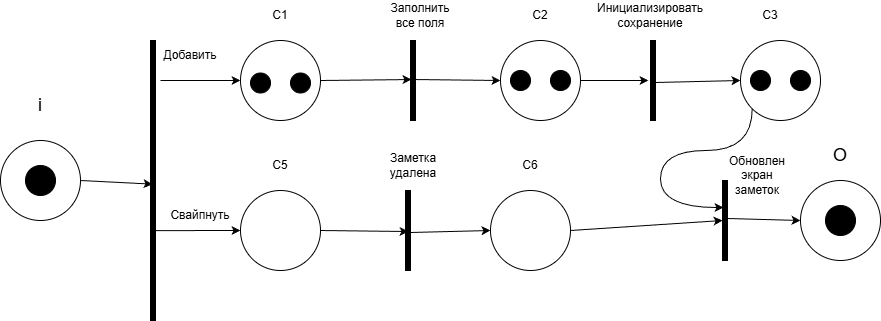

The diagram above was exported from draw.io. Its source (the exported page's mxGraphModel, read from the mxfile embedded in the PNG):
<mxGraphModel dx="1388" dy="619" grid="1" gridSize="10" guides="1" tooltips="1" connect="1" arrows="1" fold="1" page="1" pageScale="1" pageWidth="827" pageHeight="1169" math="0" shadow="0">
  <root>
    <mxCell id="0" />
    <mxCell id="1" parent="0" />
    <mxCell id="XyghBm_GfM5uGILi0Ex6-1" value="" style="html=1;points=[];perimeter=orthogonalPerimeter;fillColor=strokeColor;" vertex="1" parent="1">
      <mxGeometry x="250" y="320" width="5" height="280" as="geometry" />
    </mxCell>
    <mxCell id="XyghBm_GfM5uGILi0Ex6-2" value="" style="endArrow=classic;html=1;rounded=0;exitX=1;exitY=0.5;exitDx=0;exitDy=0;entryX=0.4;entryY=0.513;entryDx=0;entryDy=0;entryPerimeter=0;" edge="1" parent="1" source="XyghBm_GfM5uGILi0Ex6-5" target="XyghBm_GfM5uGILi0Ex6-1">
      <mxGeometry width="50" height="50" relative="1" as="geometry">
        <mxPoint x="160" y="360" as="sourcePoint" />
        <mxPoint x="230" y="360" as="targetPoint" />
      </mxGeometry>
    </mxCell>
    <mxCell id="XyghBm_GfM5uGILi0Ex6-3" value="&lt;font style=&quot;font-size: 18px;&quot;&gt;i&lt;/font&gt;" style="text;html=1;whiteSpace=wrap;strokeColor=none;fillColor=none;align=center;verticalAlign=middle;rounded=0;" vertex="1" parent="1">
      <mxGeometry x="110" y="370" width="60" height="30" as="geometry" />
    </mxCell>
    <mxCell id="XyghBm_GfM5uGILi0Ex6-4" value="" style="ellipse;whiteSpace=wrap;html=1;aspect=fixed;" vertex="1" parent="1">
      <mxGeometry x="340" y="320" width="80" height="80" as="geometry" />
    </mxCell>
    <mxCell id="XyghBm_GfM5uGILi0Ex6-5" value="" style="ellipse;whiteSpace=wrap;html=1;aspect=fixed;" vertex="1" parent="1">
      <mxGeometry x="100" y="420" width="80" height="80" as="geometry" />
    </mxCell>
    <mxCell id="XyghBm_GfM5uGILi0Ex6-6" value="" style="endArrow=classic;html=1;rounded=0;entryX=0;entryY=0.5;entryDx=0;entryDy=0;exitX=2;exitY=0.143;exitDx=0;exitDy=0;exitPerimeter=0;" edge="1" parent="1" source="XyghBm_GfM5uGILi0Ex6-1" target="XyghBm_GfM5uGILi0Ex6-4">
      <mxGeometry width="50" height="50" relative="1" as="geometry">
        <mxPoint x="300" y="350" as="sourcePoint" />
        <mxPoint x="300" y="400" as="targetPoint" />
      </mxGeometry>
    </mxCell>
    <mxCell id="XyghBm_GfM5uGILi0Ex6-7" value="Добавить" style="text;html=1;whiteSpace=wrap;strokeColor=none;fillColor=none;align=center;verticalAlign=middle;rounded=0;" vertex="1" parent="1">
      <mxGeometry x="260" y="320" width="60" height="30" as="geometry" />
    </mxCell>
    <mxCell id="XyghBm_GfM5uGILi0Ex6-8" value="" style="html=1;points=[];perimeter=orthogonalPerimeter;fillColor=strokeColor;" vertex="1" parent="1">
      <mxGeometry x="510" y="320" width="5" height="80" as="geometry" />
    </mxCell>
    <mxCell id="XyghBm_GfM5uGILi0Ex6-9" value="" style="endArrow=classic;html=1;rounded=0;exitX=1;exitY=0.5;exitDx=0;exitDy=0;entryX=0.2;entryY=0.488;entryDx=0;entryDy=0;entryPerimeter=0;" edge="1" parent="1" source="XyghBm_GfM5uGILi0Ex6-4" target="XyghBm_GfM5uGILi0Ex6-8">
      <mxGeometry width="50" height="50" relative="1" as="geometry">
        <mxPoint x="490" y="400" as="sourcePoint" />
        <mxPoint x="500" y="360" as="targetPoint" />
      </mxGeometry>
    </mxCell>
    <mxCell id="XyghBm_GfM5uGILi0Ex6-10" value="Заполнить все поля" style="text;html=1;whiteSpace=wrap;strokeColor=none;fillColor=none;align=center;verticalAlign=middle;rounded=0;" vertex="1" parent="1">
      <mxGeometry x="490" y="280" width="60" height="30" as="geometry" />
    </mxCell>
    <mxCell id="XyghBm_GfM5uGILi0Ex6-11" value="" style="ellipse;whiteSpace=wrap;html=1;aspect=fixed;" vertex="1" parent="1">
      <mxGeometry x="600" y="320" width="80" height="80" as="geometry" />
    </mxCell>
    <mxCell id="XyghBm_GfM5uGILi0Ex6-12" value="" style="endArrow=classic;html=1;rounded=0;exitX=1;exitY=0.488;exitDx=0;exitDy=0;exitPerimeter=0;entryX=0;entryY=0.5;entryDx=0;entryDy=0;" edge="1" parent="1" source="XyghBm_GfM5uGILi0Ex6-8" target="XyghBm_GfM5uGILi0Ex6-11">
      <mxGeometry width="50" height="50" relative="1" as="geometry">
        <mxPoint x="570" y="440" as="sourcePoint" />
        <mxPoint x="620" y="390" as="targetPoint" />
      </mxGeometry>
    </mxCell>
    <mxCell id="XyghBm_GfM5uGILi0Ex6-13" value="" style="html=1;points=[];perimeter=orthogonalPerimeter;fillColor=strokeColor;" vertex="1" parent="1">
      <mxGeometry x="750" y="320" width="5" height="80" as="geometry" />
    </mxCell>
    <mxCell id="XyghBm_GfM5uGILi0Ex6-14" value="" style="endArrow=classic;html=1;rounded=0;exitX=1;exitY=0.5;exitDx=0;exitDy=0;entryX=-0.4;entryY=0.5;entryDx=0;entryDy=0;entryPerimeter=0;" edge="1" parent="1" source="XyghBm_GfM5uGILi0Ex6-11" target="XyghBm_GfM5uGILi0Ex6-13">
      <mxGeometry width="50" height="50" relative="1" as="geometry">
        <mxPoint x="640" y="460" as="sourcePoint" />
        <mxPoint x="690" y="410" as="targetPoint" />
      </mxGeometry>
    </mxCell>
    <mxCell id="XyghBm_GfM5uGILi0Ex6-15" value="Инициализировать&lt;div&gt;сохранение&lt;/div&gt;" style="text;html=1;whiteSpace=wrap;strokeColor=none;fillColor=none;align=center;verticalAlign=middle;rounded=0;" vertex="1" parent="1">
      <mxGeometry x="720" y="280" width="60" height="30" as="geometry" />
    </mxCell>
    <mxCell id="XyghBm_GfM5uGILi0Ex6-16" value="" style="ellipse;whiteSpace=wrap;html=1;aspect=fixed;" vertex="1" parent="1">
      <mxGeometry x="840" y="320" width="80" height="80" as="geometry" />
    </mxCell>
    <mxCell id="XyghBm_GfM5uGILi0Ex6-17" value="" style="endArrow=classic;html=1;rounded=0;exitX=1;exitY=0.525;exitDx=0;exitDy=0;exitPerimeter=0;entryX=0;entryY=0.5;entryDx=0;entryDy=0;" edge="1" parent="1" source="XyghBm_GfM5uGILi0Ex6-13" target="XyghBm_GfM5uGILi0Ex6-16">
      <mxGeometry width="50" height="50" relative="1" as="geometry">
        <mxPoint x="830" y="440" as="sourcePoint" />
        <mxPoint x="880" y="390" as="targetPoint" />
      </mxGeometry>
    </mxCell>
    <mxCell id="XyghBm_GfM5uGILi0Ex6-18" value="" style="html=1;points=[];perimeter=orthogonalPerimeter;fillColor=strokeColor;" vertex="1" parent="1">
      <mxGeometry x="822" y="460" width="5" height="80" as="geometry" />
    </mxCell>
    <mxCell id="XyghBm_GfM5uGILi0Ex6-19" value="Обновлен экран заметок" style="text;html=1;whiteSpace=wrap;strokeColor=none;fillColor=none;align=center;verticalAlign=middle;rounded=0;" vertex="1" parent="1">
      <mxGeometry x="827" y="440" width="60" height="30" as="geometry" />
    </mxCell>
    <mxCell id="XyghBm_GfM5uGILi0Ex6-20" value="" style="endArrow=classic;html=1;rounded=0;exitX=0;exitY=1;exitDx=0;exitDy=0;edgeStyle=orthogonalEdgeStyle;curved=1;entryX=0.2;entryY=0.338;entryDx=0;entryDy=0;entryPerimeter=0;" edge="1" parent="1" source="XyghBm_GfM5uGILi0Ex6-16" target="XyghBm_GfM5uGILi0Ex6-18">
      <mxGeometry width="50" height="50" relative="1" as="geometry">
        <mxPoint x="610" y="450" as="sourcePoint" />
        <mxPoint x="110" y="520" as="targetPoint" />
        <Array as="points">
          <mxPoint x="852" y="430" />
          <mxPoint x="760" y="430" />
          <mxPoint x="760" y="487" />
        </Array>
      </mxGeometry>
    </mxCell>
    <mxCell id="XyghBm_GfM5uGILi0Ex6-21" value="" style="ellipse;whiteSpace=wrap;html=1;aspect=fixed;" vertex="1" parent="1">
      <mxGeometry x="900" y="460" width="80" height="80" as="geometry" />
    </mxCell>
    <mxCell id="XyghBm_GfM5uGILi0Ex6-22" value="" style="endArrow=classic;html=1;rounded=0;exitX=1;exitY=0.475;exitDx=0;exitDy=0;exitPerimeter=0;entryX=0;entryY=0.5;entryDx=0;entryDy=0;" edge="1" parent="1" source="XyghBm_GfM5uGILi0Ex6-18" target="XyghBm_GfM5uGILi0Ex6-21">
      <mxGeometry width="50" height="50" relative="1" as="geometry">
        <mxPoint x="170" y="590" as="sourcePoint" />
        <mxPoint x="220" y="540" as="targetPoint" />
      </mxGeometry>
    </mxCell>
    <mxCell id="XyghBm_GfM5uGILi0Ex6-23" value="C1" style="text;html=1;whiteSpace=wrap;strokeColor=none;fillColor=none;align=center;verticalAlign=middle;rounded=0;" vertex="1" parent="1">
      <mxGeometry x="350" y="280" width="60" height="30" as="geometry" />
    </mxCell>
    <mxCell id="XyghBm_GfM5uGILi0Ex6-24" value="C2" style="text;html=1;whiteSpace=wrap;strokeColor=none;fillColor=none;align=center;verticalAlign=middle;rounded=0;" vertex="1" parent="1">
      <mxGeometry x="610" y="280" width="60" height="30" as="geometry" />
    </mxCell>
    <mxCell id="XyghBm_GfM5uGILi0Ex6-25" value="C3" style="text;html=1;whiteSpace=wrap;strokeColor=none;fillColor=none;align=center;verticalAlign=middle;rounded=0;" vertex="1" parent="1">
      <mxGeometry x="840" y="280" width="60" height="30" as="geometry" />
    </mxCell>
    <mxCell id="XyghBm_GfM5uGILi0Ex6-26" value="&lt;font style=&quot;font-size: 18px;&quot;&gt;O&lt;/font&gt;" style="text;html=1;whiteSpace=wrap;strokeColor=none;fillColor=none;align=center;verticalAlign=middle;rounded=0;" vertex="1" parent="1">
      <mxGeometry x="910" y="420" width="60" height="30" as="geometry" />
    </mxCell>
    <mxCell id="XyghBm_GfM5uGILi0Ex6-27" value="" style="ellipse;whiteSpace=wrap;html=1;aspect=fixed;" vertex="1" parent="1">
      <mxGeometry x="340" y="470" width="80" height="80" as="geometry" />
    </mxCell>
    <mxCell id="XyghBm_GfM5uGILi0Ex6-28" value="C5" style="text;html=1;whiteSpace=wrap;strokeColor=none;fillColor=none;align=center;verticalAlign=middle;rounded=0;" vertex="1" parent="1">
      <mxGeometry x="350" y="430" width="60" height="30" as="geometry" />
    </mxCell>
    <mxCell id="XyghBm_GfM5uGILi0Ex6-29" value="" style="endArrow=classic;html=1;rounded=0;entryX=0;entryY=0.5;entryDx=0;entryDy=0;exitX=0.2;exitY=0.679;exitDx=0;exitDy=0;exitPerimeter=0;" edge="1" parent="1" source="XyghBm_GfM5uGILi0Ex6-1" target="XyghBm_GfM5uGILi0Ex6-27">
      <mxGeometry width="50" height="50" relative="1" as="geometry">
        <mxPoint x="280" y="530" as="sourcePoint" />
        <mxPoint x="330" y="480" as="targetPoint" />
      </mxGeometry>
    </mxCell>
    <mxCell id="XyghBm_GfM5uGILi0Ex6-30" value="Свайпнуть" style="text;html=1;whiteSpace=wrap;strokeColor=none;fillColor=none;align=center;verticalAlign=middle;rounded=0;" vertex="1" parent="1">
      <mxGeometry x="270" y="480" width="60" height="30" as="geometry" />
    </mxCell>
    <mxCell id="XyghBm_GfM5uGILi0Ex6-31" value="" style="ellipse;whiteSpace=wrap;html=1;aspect=fixed;" vertex="1" parent="1">
      <mxGeometry x="590" y="470" width="80" height="80" as="geometry" />
    </mxCell>
    <mxCell id="XyghBm_GfM5uGILi0Ex6-32" value="C6" style="text;html=1;whiteSpace=wrap;strokeColor=none;fillColor=none;align=center;verticalAlign=middle;rounded=0;" vertex="1" parent="1">
      <mxGeometry x="600" y="430" width="60" height="30" as="geometry" />
    </mxCell>
    <mxCell id="XyghBm_GfM5uGILi0Ex6-33" value="" style="endArrow=classic;html=1;rounded=0;exitX=1;exitY=0.5;exitDx=0;exitDy=0;entryX=0.6;entryY=0.513;entryDx=0;entryDy=0;entryPerimeter=0;" edge="1" parent="1" source="XyghBm_GfM5uGILi0Ex6-27" target="XyghBm_GfM5uGILi0Ex6-34">
      <mxGeometry width="50" height="50" relative="1" as="geometry">
        <mxPoint x="420" y="510" as="sourcePoint" />
        <mxPoint x="470" y="510" as="targetPoint" />
      </mxGeometry>
    </mxCell>
    <mxCell id="XyghBm_GfM5uGILi0Ex6-34" value="" style="html=1;points=[];perimeter=orthogonalPerimeter;fillColor=strokeColor;" vertex="1" parent="1">
      <mxGeometry x="505" y="470" width="5" height="80" as="geometry" />
    </mxCell>
    <mxCell id="XyghBm_GfM5uGILi0Ex6-35" value="Заметка удалена" style="text;html=1;whiteSpace=wrap;strokeColor=none;fillColor=none;align=center;verticalAlign=middle;rounded=0;" vertex="1" parent="1">
      <mxGeometry x="482.5" y="430" width="60" height="30" as="geometry" />
    </mxCell>
    <mxCell id="XyghBm_GfM5uGILi0Ex6-36" value="" style="endArrow=classic;html=1;rounded=0;exitX=1;exitY=0.525;exitDx=0;exitDy=0;exitPerimeter=0;entryX=0;entryY=0.5;entryDx=0;entryDy=0;" edge="1" parent="1" source="XyghBm_GfM5uGILi0Ex6-34" target="XyghBm_GfM5uGILi0Ex6-31">
      <mxGeometry width="50" height="50" relative="1" as="geometry">
        <mxPoint x="540" y="520" as="sourcePoint" />
        <mxPoint x="590" y="470" as="targetPoint" />
      </mxGeometry>
    </mxCell>
    <mxCell id="XyghBm_GfM5uGILi0Ex6-37" value="" style="endArrow=classic;html=1;rounded=0;exitX=1;exitY=0.5;exitDx=0;exitDy=0;entryX=0;entryY=0.5;entryDx=0;entryDy=0;entryPerimeter=0;" edge="1" parent="1" source="XyghBm_GfM5uGILi0Ex6-31" target="XyghBm_GfM5uGILi0Ex6-18">
      <mxGeometry width="50" height="50" relative="1" as="geometry">
        <mxPoint x="720" y="530" as="sourcePoint" />
        <mxPoint x="770" y="480" as="targetPoint" />
      </mxGeometry>
    </mxCell>
    <mxCell id="XyghBm_GfM5uGILi0Ex6-38" value="" style="ellipse;fillColor=strokeColor;html=1;" vertex="1" parent="1">
      <mxGeometry x="125" y="445" width="30" height="30" as="geometry" />
    </mxCell>
    <mxCell id="XyghBm_GfM5uGILi0Ex6-40" value="" style="ellipse;fillColor=strokeColor;html=1;" vertex="1" parent="1">
      <mxGeometry x="390" y="352.5" width="20" height="20" as="geometry" />
    </mxCell>
    <mxCell id="XyghBm_GfM5uGILi0Ex6-41" value="" style="ellipse;fillColor=strokeColor;html=1;" vertex="1" parent="1">
      <mxGeometry x="350" y="352.5" width="20" height="20" as="geometry" />
    </mxCell>
    <mxCell id="XyghBm_GfM5uGILi0Ex6-42" value="" style="ellipse;fillColor=strokeColor;html=1;" vertex="1" parent="1">
      <mxGeometry x="610" y="350" width="20" height="20" as="geometry" />
    </mxCell>
    <mxCell id="XyghBm_GfM5uGILi0Ex6-43" value="" style="ellipse;fillColor=strokeColor;html=1;" vertex="1" parent="1">
      <mxGeometry x="650" y="350" width="20" height="20" as="geometry" />
    </mxCell>
    <mxCell id="XyghBm_GfM5uGILi0Ex6-44" value="" style="ellipse;fillColor=strokeColor;html=1;" vertex="1" parent="1">
      <mxGeometry x="850" y="350" width="20" height="20" as="geometry" />
    </mxCell>
    <mxCell id="XyghBm_GfM5uGILi0Ex6-45" value="" style="ellipse;fillColor=strokeColor;html=1;" vertex="1" parent="1">
      <mxGeometry x="890" y="350" width="20" height="20" as="geometry" />
    </mxCell>
    <mxCell id="XyghBm_GfM5uGILi0Ex6-47" value="" style="ellipse;fillColor=strokeColor;html=1;" vertex="1" parent="1">
      <mxGeometry x="925" y="485" width="30" height="30" as="geometry" />
    </mxCell>
  </root>
</mxGraphModel>